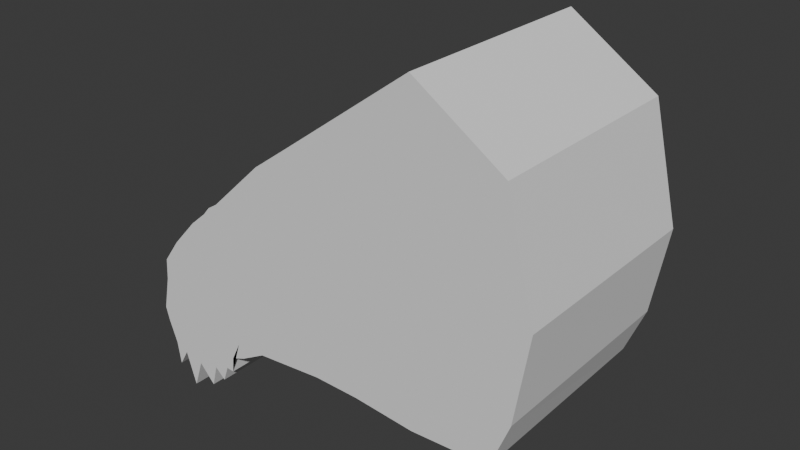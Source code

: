 # Source: dragon_v1.blend  (saved by Blender 4.2.66; exported with 4.5.12 LTS)
import bpy
from mathutils import Matrix  # noqa: F401  (used for matrix-valued properties, if any)

bpy.ops.wm.read_factory_settings(use_empty=True)
scene = bpy.context.scene
scene.name = 'Scene'

# ---- collections
col_collection = bpy.data.collections.new('Collection'); scene.collection.children.link(col_collection)

# ---- world
world_world = bpy.data.worlds.new('World'); scene.world = world_world
world_world.use_nodes = True; world_world.node_tree.nodes.clear()
_N = world_world.node_tree.nodes; _L = world_world.node_tree.links
n0 = _N.new('ShaderNodeOutputWorld'); n0.name = 'World Output'; n0.location = (300, 300)
n1 = _N.new('ShaderNodeBackground'); n1.name = 'Background'; n1.location = (10, 300)
n1.inputs[0].default_value = (0.05088, 0.05088, 0.05088, 1.0)
_L.new(n1.outputs[0], n0.inputs[0])
n0.is_active_output = True
world_world.color = (0.05088, 0.05088, 0.05088)
world_world.sun_shadow_jitter_overblur = 0.0

# ---- meshes
me_cube_003 = bpy.data.meshes.new('Cube.003')
me_cube_003.from_pydata([(-0.9519, -0.3351, -1.62), (-0.9639, -0.3351, -0.482), (-0.9545, 0.3351, -1.624), (-0.9627, 0.3351, -0.4903), (0.6884, -0.3351, -1.106), (0.333, -0.3351, 2.655), (0.6821, 0.3351, -1.088), (0.333, 0.3351, 2.655), (-0.1184, 0.3351, -1.079), (-0.2393, 0.3351, 1.463), (-0.1139, -0.3351, -1.086), (-0.2399, -0.3351, 1.467), (-0.5315, 0.3351, -1.347), (-0.6209, -0.3351, 0.5361), (-0.62, 0.3351, 0.5299), (-0.528, -0.3351, -1.349), (-1.004, -0.3351, -1.175), (-1.004, 0.3351, -1.181), (0.8288, 0.3351, 0.5664), (0.8319, -0.3351, 0.5575), (-0.0848, -0.3351, -0.1062), (-0.08671, 0.3351, -0.1049), (-0.452, 0.3351, -0.3781), (-0.4507, -0.3351, -0.3757), (-0.3818, 0.3351, 1.169), (-0.4146, -0.3351, -1.166), (-0.4186, 0.3351, -1.162), (-0.3825, -0.3351, 1.174), (-0.2677, -0.3351, -0.241), (-0.2693, 0.3351, -0.2415), (-0.9711, -0.3351, -0.7499), (-0.9709, 0.3351, -0.7572), (0.7114, 0.3351, 1.943), (0.713, -0.3351, 1.939), (-0.1623, -0.3351, 0.6806), (-0.163, 0.3351, 0.6792), (-0.536, 0.3351, 0.07588), (-0.5358, -0.3351, 0.08022), (-0.3251, -0.3351, 0.4666), (-0.3256, 0.3351, 0.4637), (-0.7364, 0.3351, -1.967), (-0.7723, -0.3351, 0.1696), (-0.7712, 0.3351, 0.1623), (-0.7333, -0.3351, -1.966), (-0.7281, 0.3351, -0.7295), (-0.7271, -0.3351, -0.7253), (-0.7496, 0.3351, -0.2836), (-0.7497, -0.3351, -0.2778), (-0.6956, 0.3351, 0.3461), (-0.6598, -0.3351, -1.807), (-0.59, 0.3351, -0.5538), (-0.6428, 0.3351, -0.1039), (-0.6631, 0.3351, -1.807), (-0.6966, -0.3351, 0.3529), (-0.5889, -0.3351, -0.5505), (-0.6427, -0.3351, -0.09881), (-0.8964, 0.3351, -1.699), (-0.8479, -0.3351, -0.06356), (-0.8653, -0.3351, -0.9499), (-0.8566, -0.3351, -0.5067), (-0.8468, 0.3351, -0.07141), (-0.8936, -0.3351, -1.696), (-0.8662, 0.3351, -0.9551), (-0.8565, 0.3351, -0.5133), (-0.9401, 0.3351, -1.91), (-0.8858, -0.3351, -0.1801), (-0.9345, -0.3351, -1.062), (-0.9101, -0.3351, -0.6212), (-0.8846, 0.3351, -0.1882), (-0.9373, -0.3351, -1.906), (-0.9352, 0.3351, -1.068), (-0.9099, 0.3351, -0.6281), (-0.71, 0.3351, -1.688), (-0.7351, -0.3351, 0.2596), (-0.6592, -0.3351, -0.6394), (-0.6971, -0.3351, -0.1899), (-0.734, 0.3351, 0.2526), (-0.7068, -0.3351, -1.687), (-0.6603, 0.3351, -0.6432), (-0.6972, 0.3351, -0.1953), (-0.809, 0.3351, 0.04543), (-0.8047, -0.3351, -1.749), (-0.7971, 0.3351, -0.8423), (-0.8031, 0.3351, -0.3985), (-0.8076, 0.3351, -1.751), (-0.8101, -0.3351, 0.05302), (-0.7962, -0.3351, -0.8376), (-0.8032, -0.3351, -0.3923), (-0.852, 0.3351, -2.108), (-0.829, -0.3351, -0.005271), (-0.8308, -0.3351, -0.8937), (-0.8299, -0.3351, -0.4495), (-0.8279, 0.3351, -0.01299), (-0.8491, -0.3351, -2.106), (-0.8317, 0.3351, -0.8987), (-0.8298, 0.3351, -0.4559), (-0.6654, 0.3351, 0.4475), (-0.593, -0.3351, -1.423), (-0.5289, 0.3351, -0.4564), (-0.5971, 0.3351, -0.004445), (-0.5964, 0.3351, -1.422), (-0.6663, -0.3351, 0.454), (-0.5276, -0.3351, -0.4535), (-0.597, -0.3351, 0.0002678), (-0.603, 0.3351, -1.615), (-0.6815, -0.3351, 0.4035), (-0.5583, -0.3351, -0.502), (-0.6199, -0.3351, -0.04927), (-0.6805, 0.3351, 0.3968), (-0.5997, -0.3351, -1.615), (-0.5594, 0.3351, -0.5051), (-0.62, 0.3351, -0.05416), (-0.6379, 0.3351, -1.608), (-0.689, -0.3351, 0.3782), (-0.5736, -0.3351, -0.5262), (-0.6313, -0.3351, -0.07404), (-0.688, 0.3351, 0.3714), (-0.6346, -0.3351, -1.608), (-0.5747, 0.3351, -0.5295), (-0.6314, 0.3351, -0.07902), (0.04689, 0.3351, 2.059), (0.3499, -0.3351, -1.155), (0.3445, 0.3351, -1.143), (0.04658, -0.3351, 2.061), (0.3736, -0.3351, 0.2256), (0.371, 0.3351, 0.2307), (0.2753, -0.3351, 1.31), (0.2742, 0.3351, 1.311), (0.08104, 0.3351, -1.084), (-0.09664, -0.3351, 1.764), (0.1444, -0.3351, 0.05969), (0.05649, -0.3351, 0.9951), (-0.09618, 0.3351, 1.761), (0.08593, -0.3351, -1.094), (0.1422, 0.3351, 0.06292), (0.05561, 0.3351, 0.9951), (-0.9891, 0.3351, -1.353), (0.7659, 0.3351, -0.5032), (0.7706, -0.3351, -0.5165), (-0.104, -0.3351, -0.8871), (-0.1072, 0.3351, -0.883), (-0.4812, 0.3351, -1.105), (-0.4788, -0.3351, -1.105), (-0.9875, -0.3351, -1.347), (-0.3122, 0.3351, -1.024), (-0.3094, -0.3351, -1.026), (-0.7298, -0.3351, -1.491), (-0.7319, 0.3351, -1.493), (-0.625, -0.3351, -1.344), (-0.6272, 0.3351, -1.346), (-0.8708, 0.3351, -1.57), (-0.869, -0.3351, -1.566), (-0.9342, 0.3351, -1.539), (-0.9325, -0.3351, -1.535), (-0.6747, 0.3351, -1.408), (-0.6725, -0.3351, -1.406), (-0.79, -0.3351, -1.536), (-0.7919, 0.3351, -1.539), (-0.8405, 0.3351, -1.563), (-0.8386, -0.3351, -1.559), (-0.5498, -0.3351, -1.181), (-0.5522, 0.3351, -1.182), (-0.5778, 0.3351, -1.277), (-0.5756, -0.3351, -1.275), (-0.5958, 0.3351, -1.311), (-0.5936, -0.3351, -1.31), (0.3733, 0.3351, -0.7645), (0.3773, -0.3351, -0.7732), (0.1191, 0.3351, -0.8533), (0.1226, -0.3351, -0.8597)], [], [(30, 1, 3, 31), (127, 120, 7, 32), (32, 7, 5, 33), (67, 65, 1, 30), (122, 6, 4, 121), (68, 3, 1, 65), (132, 9, 11, 129), (26, 8, 10, 25), (131, 129, 11, 34), (39, 24, 9, 35), (99, 96, 14, 36), (100, 12, 15, 97), (24, 14, 13, 27), (38, 27, 13, 37), (145, 28, 23, 142), (161, 98, 22, 141), (144, 29, 21, 140), (169, 130, 20, 139), (153, 66, 16, 143), (137, 18, 19, 138), (166, 125, 18, 137), (143, 16, 17, 136), (141, 22, 29, 144), (139, 20, 28, 145), (34, 11, 27, 38), (9, 24, 27, 11), (36, 14, 24, 39), (12, 26, 25, 15), (22, 36, 39, 29), (20, 34, 38, 28), (28, 38, 37, 23), (98, 99, 36, 22), (29, 39, 35, 21), (130, 131, 34, 20), (66, 67, 30, 16), (18, 32, 33, 19), (125, 127, 32, 18), (16, 30, 31, 17), (74, 75, 47, 45), (82, 83, 46, 44), (155, 74, 45, 146), (157, 82, 44, 147), (84, 40, 43, 81), (83, 80, 42, 46), (76, 42, 41, 73), (75, 73, 41, 47), (115, 113, 53, 55), (116, 48, 53, 113), (165, 114, 54, 148), (114, 115, 55, 54), (78, 79, 51, 50), (154, 78, 50, 149), (72, 52, 49, 77), (79, 76, 48, 51), (71, 68, 60, 63), (64, 56, 61, 69), (152, 70, 62, 150), (70, 71, 63, 62), (90, 91, 59, 58), (159, 90, 58, 151), (92, 60, 57, 89), (91, 89, 57, 59), (17, 31, 71, 70), (136, 17, 70, 152), (2, 64, 69, 0), (31, 3, 68, 71), (58, 59, 67, 66), (151, 58, 66, 153), (60, 68, 65, 57), (59, 57, 65, 67), (46, 42, 76, 79), (40, 72, 77, 43), (147, 44, 78, 154), (44, 46, 79, 78), (55, 53, 73, 75), (48, 76, 73, 53), (148, 54, 74, 155), (54, 55, 75, 74), (47, 41, 85, 87), (42, 80, 85, 41), (146, 45, 86, 156), (45, 47, 87, 86), (95, 92, 80, 83), (88, 84, 81, 93), (158, 94, 82, 157), (94, 95, 83, 82), (62, 63, 95, 94), (150, 62, 94, 158), (56, 88, 93, 61), (63, 60, 92, 95), (87, 85, 89, 91), (80, 92, 89, 85), (156, 86, 90, 159), (86, 87, 91, 90), (23, 37, 103, 102), (142, 23, 102, 160), (14, 96, 101, 13), (37, 13, 101, 103), (110, 111, 99, 98), (162, 110, 98, 161), (104, 100, 97, 109), (111, 108, 96, 99), (119, 116, 108, 111), (112, 104, 109, 117), (164, 118, 110, 162), (118, 119, 111, 110), (102, 103, 107, 106), (160, 102, 106, 163), (96, 108, 105, 101), (103, 101, 105, 107), (50, 51, 119, 118), (149, 50, 118, 164), (52, 112, 117, 49), (51, 48, 116, 119), (106, 107, 115, 114), (163, 106, 114, 165), (108, 116, 113, 105), (107, 105, 113, 115), (134, 135, 127, 125), (19, 33, 126, 124), (168, 134, 125, 166), (138, 19, 124, 167), (33, 5, 123, 126), (7, 120, 123, 5), (128, 122, 121, 133), (135, 132, 120, 127), (35, 9, 132, 135), (8, 128, 133, 10), (140, 21, 134, 168), (21, 35, 135, 134), (124, 126, 131, 130), (167, 124, 130, 169), (126, 123, 129, 131), (120, 132, 129, 123), (121, 167, 169, 133), (8, 140, 168, 128), (4, 138, 167, 121), (128, 168, 166, 122), (109, 163, 165, 117), (52, 149, 164, 112), (97, 160, 163, 109), (112, 164, 162, 104), (104, 162, 161, 100), (15, 142, 160, 97), (81, 156, 159, 93), (56, 150, 158, 88), (88, 158, 157, 84), (43, 146, 156, 81), (49, 148, 155, 77), (40, 147, 154, 72), (61, 151, 153, 69), (2, 136, 152, 64), (93, 159, 151, 61), (64, 152, 150, 56), (72, 154, 149, 52), (117, 165, 148, 49), (84, 157, 147, 40), (77, 155, 146, 43), (10, 139, 145, 25), (12, 141, 144, 26), (0, 143, 136, 2), (122, 166, 137, 6), (6, 137, 138, 4), (69, 153, 143, 0), (133, 169, 139, 10), (26, 144, 140, 8), (100, 161, 141, 12), (25, 145, 142, 15)])
_uv = me_cube_003.uv_layers.new(name='UVMap')
_uv.uv.foreach_set('vector', [0.5625, 0.0, 0.625, 0.0, 0.625, 0.25, 0.5625, 0.25, 0.5625, 0.4374, 0.625, 0.4374, 0.625, 0.5, 0.5625, 0.5, 0.5625, 0.5, 0.625, 0.5, 0.625, 0.75, 0.5625, 0.75, 0.5625, 0.9922, 0.625, 0.9922, 0.625, 1.0, 0.5625, 1.0, 0.3124, 0.5, 0.375, 0.5, 0.375, 0.75, 0.3124, 0.75, 0.8672, 0.5, 0.875, 0.5, 0.875, 0.75, 0.8672, 0.75, 0.7189, 0.5, 0.7502, 0.5, 0.7502, 0.75, 0.7189, 0.75, 0.2186, 0.5, 0.2498, 0.5, 0.2498, 0.75, 0.2186, 0.75, 0.5625, 0.8439, 0.625, 0.8439, 0.625, 0.8752, 0.5625, 0.8752, 0.5625, 0.3436, 0.625, 0.3436, 0.625, 0.3748, 0.5625, 0.3748, 0.5625, 0.3045, 0.625, 0.3045, 0.625, 0.3124, 0.5625, 0.3124, 0.1795, 0.5, 0.1874, 0.5, 0.1874, 0.75, 0.1795, 0.75, 0.7814, 0.5, 0.8126, 0.5, 0.8126, 0.75, 0.7814, 0.75, 0.5625, 0.9064, 0.625, 0.9064, 0.625, 0.9376, 0.5625, 0.9376, 0.4375, 0.9064, 0.5, 0.9064, 0.5, 0.9376, 0.4375, 0.9376, 0.4375, 0.3045, 0.5, 0.3045, 0.5, 0.3124, 0.4375, 0.3124, 0.4375, 0.3436, 0.5, 0.3436, 0.5, 0.3748, 0.4375, 0.3748, 0.4375, 0.8439, 0.5, 0.8439, 0.5, 0.8752, 0.4375, 0.8752, 0.4375, 0.9922, 0.5, 0.9922, 0.5, 1.0, 0.4375, 1.0, 0.4375, 0.5, 0.5, 0.5, 0.5, 0.75, 0.4375, 0.75, 0.4375, 0.4374, 0.5, 0.4374, 0.5, 0.5, 0.4375, 0.5, 0.4375, 0.0, 0.5, 0.0, 0.5, 0.25, 0.4375, 0.25, 0.4375, 0.3124, 0.5, 0.3124, 0.5, 0.3436, 0.4375, 0.3436, 0.4375, 0.8752, 0.5, 0.8752, 0.5, 0.9064, 0.4375, 0.9064, 0.5625, 0.8752, 0.625, 0.8752, 0.625, 0.9064, 0.5625, 0.9064, 0.7502, 0.5, 0.7814, 0.5, 0.7814, 0.75, 0.7502, 0.75, 0.5625, 0.3124, 0.625, 0.3124, 0.625, 0.3436, 0.5625, 0.3436, 0.1874, 0.5, 0.2186, 0.5, 0.2186, 0.75, 0.1874, 0.75, 0.5, 0.3124, 0.5625, 0.3124, 0.5625, 0.3436, 0.5, 0.3436, 0.5, 0.8752, 0.5625, 0.8752, 0.5625, 0.9064, 0.5, 0.9064, 0.5, 0.9064, 0.5625, 0.9064, 0.5625, 0.9376, 0.5, 0.9376, 0.5, 0.3045, 0.5625, 0.3045, 0.5625, 0.3124, 0.5, 0.3124, 0.5, 0.3436, 0.5625, 0.3436, 0.5625, 0.3748, 0.5, 0.3748, 0.5, 0.8439, 0.5625, 0.8439, 0.5625, 0.8752, 0.5, 0.8752, 0.5, 0.9922, 0.5625, 0.9922, 0.5625, 1.0, 0.5, 1.0, 0.5, 0.5, 0.5625, 0.5, 0.5625, 0.75, 0.5, 0.75, 0.5, 0.4374, 0.5625, 0.4374, 0.5625, 0.5, 0.5, 0.5, 0.5, 0.0, 0.5625, 0.0, 0.5625, 0.25, 0.5, 0.25, 0.5, 0.9611, 0.5625, 0.9611, 0.5625, 0.9688, 0.5, 0.9688, 0.5, 0.2734, 0.5625, 0.2734, 0.5625, 0.2812, 0.5, 0.2812, 0.4375, 0.9611, 0.5, 0.9611, 0.5, 0.9688, 0.4375, 0.9688, 0.4375, 0.2734, 0.5, 0.2734, 0.5, 0.2812, 0.4375, 0.2812, 0.1484, 0.5, 0.1562, 0.5, 0.1562, 0.75, 0.1484, 0.75, 0.5625, 0.2734, 0.625, 0.2734, 0.625, 0.2812, 0.5625, 0.2812, 0.8361, 0.5, 0.8438, 0.5, 0.8438, 0.75, 0.8361, 0.75, 0.5625, 0.9611, 0.625, 0.9611, 0.625, 0.9688, 0.5625, 0.9688, 0.5625, 0.9513, 0.625, 0.9513, 0.625, 0.9532, 0.5625, 0.9532, 0.8263, 0.5, 0.8282, 0.5, 0.8282, 0.75, 0.8263, 0.75, 0.4375, 0.9513, 0.5, 0.9513, 0.5, 0.9532, 0.4375, 0.9532, 0.5, 0.9513, 0.5625, 0.9513, 0.5625, 0.9532, 0.5, 0.9532, 0.5, 0.2889, 0.5625, 0.2889, 0.5625, 0.2968, 0.5, 0.2968, 0.4375, 0.2889, 0.5, 0.2889, 0.5, 0.2968, 0.4375, 0.2968, 0.1639, 0.5, 0.1718, 0.5, 0.1718, 0.75, 0.1639, 0.75, 0.5625, 0.2889, 0.625, 0.2889, 0.625, 0.2968, 0.5625, 0.2968, 0.5625, 0.2578, 0.625, 0.2578, 0.625, 0.2656, 0.5625, 0.2656, 0.1328, 0.5, 0.1406, 0.5, 0.1406, 0.75, 0.1328, 0.75, 0.4375, 0.2578, 0.5, 0.2578, 0.5, 0.2656, 0.4375, 0.2656, 0.5, 0.2578, 0.5625, 0.2578, 0.5625, 0.2656, 0.5, 0.2656, 0.5, 0.9805, 0.5625, 0.9805, 0.5625, 0.9844, 0.5, 0.9844, 0.4375, 0.9805, 0.5, 0.9805, 0.5, 0.9844, 0.4375, 0.9844, 0.8555, 0.5, 0.8594, 0.5, 0.8594, 0.75, 0.8555, 0.75, 0.5625, 0.9805, 0.625, 0.9805, 0.625, 0.9844, 0.5625, 0.9844, 0.5, 0.25, 0.5625, 0.25, 0.5625, 0.2578, 0.5, 0.2578, 0.4375, 0.25, 0.5, 0.25, 0.5, 0.2578, 0.4375, 0.2578, 0.125, 0.5, 0.1328, 0.5, 0.1328, 0.75, 0.125, 0.75, 0.5625, 0.25, 0.625, 0.25, 0.625, 0.2578, 0.5625, 0.2578, 0.5, 0.9844, 0.5625, 0.9844, 0.5625, 0.9922, 0.5, 0.9922, 0.4375, 0.9844, 0.5, 0.9844, 0.5, 0.9922, 0.4375, 0.9922, 0.8594, 0.5, 0.8672, 0.5, 0.8672, 0.75, 0.8594, 0.75, 0.5625, 0.9844, 0.625, 0.9844, 0.625, 0.9922, 0.5625, 0.9922, 0.5625, 0.2812, 0.625, 0.2812, 0.625, 0.2889, 0.5625, 0.2889, 0.1562, 0.5, 0.1639, 0.5, 0.1639, 0.75, 0.1562, 0.75, 0.4375, 0.2812, 0.5, 0.2812, 0.5, 0.2889, 0.4375, 0.2889, 0.5, 0.2812, 0.5625, 0.2812, 0.5625, 0.2889, 0.5, 0.2889, 0.5625, 0.9532, 0.625, 0.9532, 0.625, 0.9611, 0.5625, 0.9611, 0.8282, 0.5, 0.8361, 0.5, 0.8361, 0.75, 0.8282, 0.75, 0.4375, 0.9532, 0.5, 0.9532, 0.5, 0.9611, 0.4375, 0.9611, 0.5, 0.9532, 0.5625, 0.9532, 0.5625, 0.9611, 0.5, 0.9611, 0.5625, 0.9688, 0.625, 0.9688, 0.625, 0.9766, 0.5625, 0.9766, 0.8438, 0.5, 0.8516, 0.5, 0.8516, 0.75, 0.8438, 0.75, 0.4375, 0.9688, 0.5, 0.9688, 0.5, 0.9766, 0.4375, 0.9766, 0.5, 0.9688, 0.5625, 0.9688, 0.5625, 0.9766, 0.5, 0.9766, 0.5625, 0.2695, 0.625, 0.2695, 0.625, 0.2734, 0.5625, 0.2734, 0.1445, 0.5, 0.1484, 0.5, 0.1484, 0.75, 0.1445, 0.75, 0.4375, 0.2695, 0.5, 0.2695, 0.5, 0.2734, 0.4375, 0.2734, 0.5, 0.2695, 0.5625, 0.2695, 0.5625, 0.2734, 0.5, 0.2734, 0.5, 0.2656, 0.5625, 0.2656, 0.5625, 0.2695, 0.5, 0.2695, 0.4375, 0.2656, 0.5, 0.2656, 0.5, 0.2695, 0.4375, 0.2695, 0.1406, 0.5, 0.1445, 0.5, 0.1445, 0.75, 0.1406, 0.75, 0.5625, 0.2656, 0.625, 0.2656, 0.625, 0.2695, 0.5625, 0.2695, 0.5625, 0.9766, 0.625, 0.9766, 0.625, 0.9805, 0.5625, 0.9805, 0.8516, 0.5, 0.8555, 0.5, 0.8555, 0.75, 0.8516, 0.75, 0.4375, 0.9766, 0.5, 0.9766, 0.5, 0.9805, 0.4375, 0.9805, 0.5, 0.9766, 0.5625, 0.9766, 0.5625, 0.9805, 0.5, 0.9805, 0.5, 0.9376, 0.5625, 0.9376, 0.5625, 0.9455, 0.5, 0.9455, 0.4375, 0.9376, 0.5, 0.9376, 0.5, 0.9455, 0.4375, 0.9455, 0.8126, 0.5, 0.8205, 0.5, 0.8205, 0.75, 0.8126, 0.75, 0.5625, 0.9376, 0.625, 0.9376, 0.625, 0.9455, 0.5625, 0.9455, 0.5, 0.3007, 0.5625, 0.3007, 0.5625, 0.3045, 0.5, 0.3045, 0.4375, 0.3007, 0.5, 0.3007, 0.5, 0.3045, 0.4375, 0.3045, 0.1757, 0.5, 0.1795, 0.5, 0.1795, 0.75, 0.1757, 0.75, 0.5625, 0.3007, 0.625, 0.3007, 0.625, 0.3045, 0.5625, 0.3045, 0.5625, 0.2987, 0.625, 0.2987, 0.625, 0.3007, 0.5625, 0.3007, 0.1737, 0.5, 0.1757, 0.5, 0.1757, 0.75, 0.1737, 0.75, 0.4375, 0.2987, 0.5, 0.2987, 0.5, 0.3007, 0.4375, 0.3007, 0.5, 0.2987, 0.5625, 0.2987, 0.5625, 0.3007, 0.5, 0.3007, 0.5, 0.9455, 0.5625, 0.9455, 0.5625, 0.9493, 0.5, 0.9493, 0.4375, 0.9455, 0.5, 0.9455, 0.5, 0.9493, 0.4375, 0.9493, 0.8205, 0.5, 0.8243, 0.5, 0.8243, 0.75, 0.8205, 0.75, 0.5625, 0.9455, 0.625, 0.9455, 0.625, 0.9493, 0.5625, 0.9493, 0.5, 0.2968, 0.5625, 0.2968, 0.5625, 0.2987, 0.5, 0.2987, 0.4375, 0.2968, 0.5, 0.2968, 0.5, 0.2987, 0.4375, 0.2987, 0.1718, 0.5, 0.1737, 0.5, 0.1737, 0.75, 0.1718, 0.75, 0.5625, 0.2968, 0.625, 0.2968, 0.625, 0.2987, 0.5625, 0.2987, 0.5, 0.9493, 0.5625, 0.9493, 0.5625, 0.9513, 0.5, 0.9513, 0.4375, 0.9493, 0.5, 0.9493, 0.5, 0.9513, 0.4375, 0.9513, 0.8243, 0.5, 0.8263, 0.5, 0.8263, 0.75, 0.8243, 0.75, 0.5625, 0.9493, 0.625, 0.9493, 0.625, 0.9513, 0.5625, 0.9513, 0.5, 0.4061, 0.5625, 0.4061, 0.5625, 0.4374, 0.5, 0.4374, 0.5, 0.75, 0.5625, 0.75, 0.5625, 0.8126, 0.5, 0.8126, 0.4375, 0.4061, 0.5, 0.4061, 0.5, 0.4374, 0.4375, 0.4374, 0.4375, 0.75, 0.5, 0.75, 0.5, 0.8126, 0.4375, 0.8126, 0.5625, 0.75, 0.625, 0.75, 0.625, 0.8126, 0.5625, 0.8126, 0.625, 0.5, 0.6876, 0.5, 0.6876, 0.75, 0.625, 0.75, 0.2811, 0.5, 0.3124, 0.5, 0.3124, 0.75, 0.2811, 0.75, 0.5625, 0.4061, 0.625, 0.4061, 0.625, 0.4374, 0.5625, 0.4374, 0.5625, 0.3748, 0.625, 0.3748, 0.625, 0.4061, 0.5625, 0.4061, 0.2498, 0.5, 0.2811, 0.5, 0.2811, 0.75, 0.2498, 0.75, 0.4375, 0.3748, 0.5, 0.3748, 0.5, 0.4061, 0.4375, 0.4061, 0.5, 0.3748, 0.5625, 0.3748, 0.5625, 0.4061, 0.5, 0.4061, 0.5, 0.8126, 0.5625, 0.8126, 0.5625, 0.8439, 0.5, 0.8439, 0.4375, 0.8126, 0.5, 0.8126, 0.5, 0.8439, 0.4375, 0.8439, 0.5625, 0.8126, 0.625, 0.8126, 0.625, 0.8439, 0.5625, 0.8439, 0.6876, 0.5, 0.7189, 0.5, 0.7189, 0.75, 0.6876, 0.75, 0.375, 0.8126, 0.4375, 0.8126, 0.4375, 0.8439, 0.375, 0.8439, 0.375, 0.3748, 0.4375, 0.3748, 0.4375, 0.4061, 0.375, 0.4061, 0.375, 0.75, 0.4375, 0.75, 0.4375, 0.8126, 0.375, 0.8126, 0.375, 0.4061, 0.4375, 0.4061, 0.4375, 0.4374, 0.375, 0.4374, 0.375, 0.9493, 0.4375, 0.9493, 0.4375, 0.9513, 0.375, 0.9513, 0.375, 0.2968, 0.4375, 0.2968, 0.4375, 0.2987, 0.375, 0.2987, 0.375, 0.9455, 0.4375, 0.9455, 0.4375, 0.9493, 0.375, 0.9493, 0.375, 0.2987, 0.4375, 0.2987, 0.4375, 0.3007, 0.375, 0.3007, 0.375, 0.3007, 0.4375, 0.3007, 0.4375, 0.3045, 0.375, 0.3045, 0.375, 0.9376, 0.4375, 0.9376, 0.4375, 0.9455, 0.375, 0.9455, 0.375, 0.9766, 0.4375, 0.9766, 0.4375, 0.9805, 0.375, 0.9805, 0.375, 0.2656, 0.4375, 0.2656, 0.4375, 0.2695, 0.375, 0.2695, 0.375, 0.2695, 0.4375, 0.2695, 0.4375, 0.2734, 0.375, 0.2734, 0.375, 0.9688, 0.4375, 0.9688, 0.4375, 0.9766, 0.375, 0.9766, 0.375, 0.9532, 0.4375, 0.9532, 0.4375, 0.9611, 0.375, 0.9611, 0.375, 0.2812, 0.4375, 0.2812, 0.4375, 0.2889, 0.375, 0.2889, 0.375, 0.9844, 0.4375, 0.9844, 0.4375, 0.9922, 0.375, 0.9922, 0.375, 0.25, 0.4375, 0.25, 0.4375, 0.2578, 0.375, 0.2578, 0.375, 0.9805, 0.4375, 0.9805, 0.4375, 0.9844, 0.375, 0.9844, 0.375, 0.2578, 0.4375, 0.2578, 0.4375, 0.2656, 0.375, 0.2656, 0.375, 0.2889, 0.4375, 0.2889, 0.4375, 0.2968, 0.375, 0.2968, 0.375, 0.9513, 0.4375, 0.9513, 0.4375, 0.9532, 0.375, 0.9532, 0.375, 0.2734, 0.4375, 0.2734, 0.4375, 0.2812, 0.375, 0.2812, 0.375, 0.9611, 0.4375, 0.9611, 0.4375, 0.9688, 0.375, 0.9688, 0.375, 0.8752, 0.4375, 0.8752, 0.4375, 0.9064, 0.375, 0.9064, 0.375, 0.3124, 0.4375, 0.3124, 0.4375, 0.3436, 0.375, 0.3436, 0.375, 0.0, 0.4375, 0.0, 0.4375, 0.25, 0.375, 0.25, 0.375, 0.4374, 0.4375, 0.4374, 0.4375, 0.5, 0.375, 0.5, 0.375, 0.5, 0.4375, 0.5, 0.4375, 0.75, 0.375, 0.75, 0.375, 0.9922, 0.4375, 0.9922, 0.4375, 1.0, 0.375, 1.0, 0.375, 0.8439, 0.4375, 0.8439, 0.4375, 0.8752, 0.375, 0.8752, 0.375, 0.3436, 0.4375, 0.3436, 0.4375, 0.3748, 0.375, 0.3748, 0.375, 0.3045, 0.4375, 0.3045, 0.4375, 0.3124, 0.375, 0.3124, 0.375, 0.9064, 0.4375, 0.9064, 0.4375, 0.9376, 0.375, 0.9376])
me_cube_003.update()

# ---- objects
ob_empty = bpy.data.objects.new('Empty', None)
ob_cube = bpy.data.objects.new('Cube', me_cube_003)

# ---- transforms, parenting, visibility, modifiers, constraints
ob_empty.location = (-6.058, -5.524e-08, 0.4111)
ob_empty.rotation_euler = (1.571, 0.0, 3.142)
ob_empty.empty_display_type = 'IMAGE'
ob_empty.empty_display_size = 5.0
ob_empty.empty_image_offset = (-1.623, -0.5282)
ob_empty.empty_image_depth = 'BACK'
ob_empty.show_empty_image_perspective = False
ob_empty.empty_image_side = 'FRONT'
ob_empty.color = (1.0, 1.0, 1.0, 0.2183)
ob_cube.location = (-0.2678, 2.679, 0.978)
ob_cube.scale = (0.7276, 1.0, 0.2571)

# ---- collection membership
col_collection.objects.link(ob_empty)
col_collection.objects.link(ob_cube)

# ---- scene / render settings (as saved in the file)
scene.frame_start = 1; scene.frame_end = 250; scene.frame_set(1)
scene.render.engine = 'BLENDER_EEVEE_NEXT'
bpy.context.view_layer.update()

# ---- added for rendering (the .blend has no active camera and no usable light): camera, sun
cam_auto = bpy.data.cameras.new('AutoCamera')
cam_auto.lens = 50.0
cam_auto.sensor_width = 36.0
cam_auto.clip_end = 1000.0
ob_auto_camera = bpy.data.objects.new('AutoCamera', cam_auto)
scene.collection.objects.link(ob_auto_camera)
ob_auto_camera.location = (1.45715, 0.533965, 2.47832)
ob_auto_camera.rotation_euler = (1.09748, -7.21219e-08, 0.694738)
scene.camera = ob_auto_camera
light_auto_sun = bpy.data.lights.new('AutoSun', 'SUN')
light_auto_sun.energy = 3.0
light_auto_sun.angle = 0.0523599
ob_auto_sun = bpy.data.objects.new('AutoSun', light_auto_sun)
scene.collection.objects.link(ob_auto_sun)
ob_auto_sun.rotation_euler = (0.872665, 0.174533, 0.523599)
bpy.context.view_layer.update()
